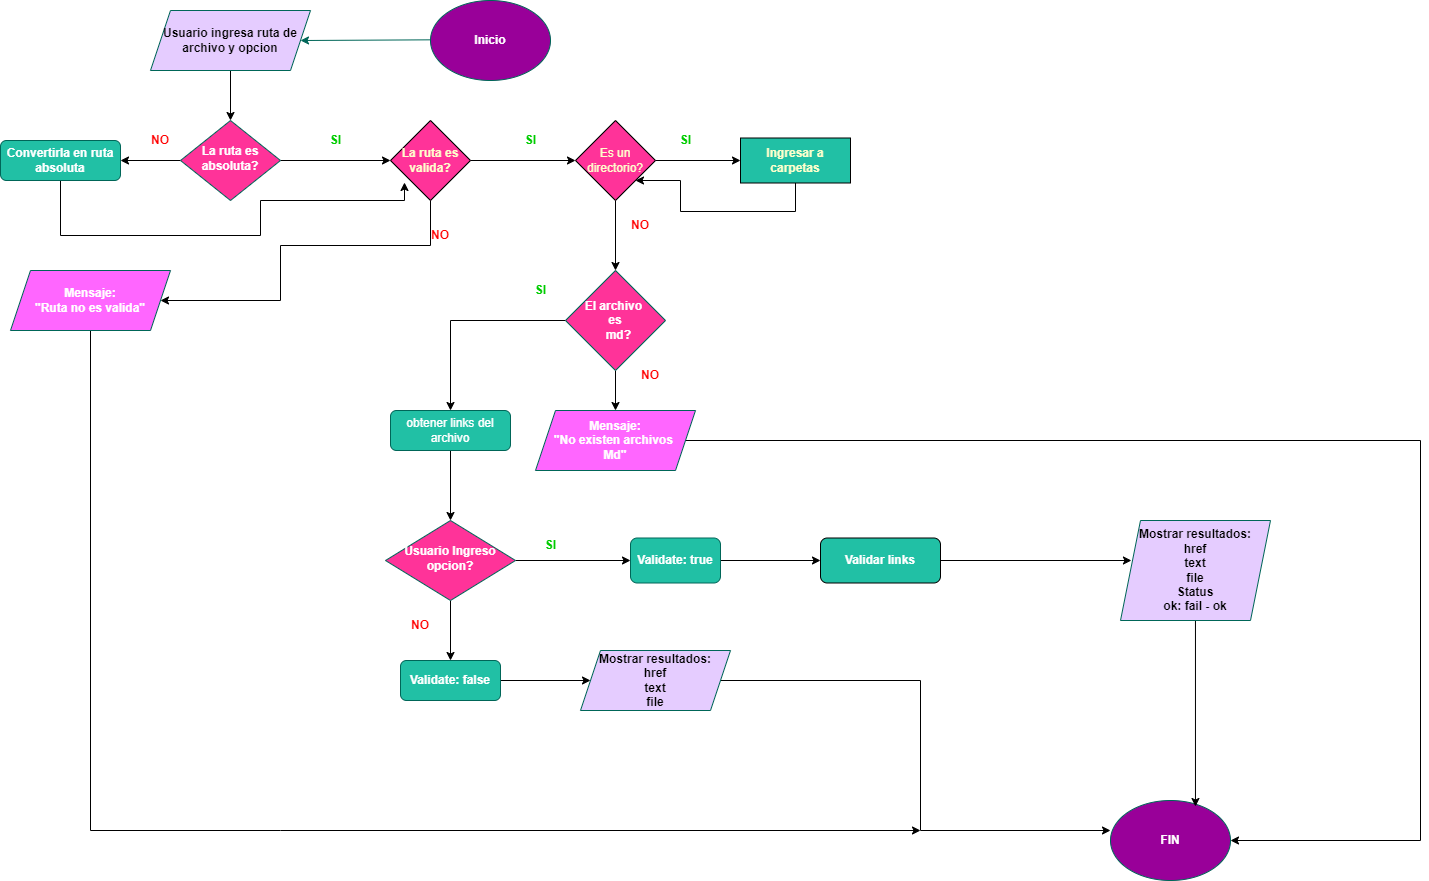

The diagram above was exported from draw.io. Its source (the exported page's mxGraphModel, read from the mxfile embedded in the PNG):
<mxGraphModel dx="1935" dy="474" grid="1" gridSize="10" guides="1" tooltips="1" connect="1" arrows="1" fold="1" page="1" pageScale="1" pageWidth="827" pageHeight="1169" math="0" shadow="0">
  <root>
    <mxCell id="WIyWlLk6GJQsqaUBKTNV-0" />
    <mxCell id="WIyWlLk6GJQsqaUBKTNV-1" parent="WIyWlLk6GJQsqaUBKTNV-0" />
    <mxCell id="5hdRpkaPI0aYfvq-8GOf-4" style="edgeStyle=orthogonalEdgeStyle;rounded=0;orthogonalLoop=1;jettySize=auto;html=1;entryX=1;entryY=0.5;entryDx=0;entryDy=0;" parent="WIyWlLk6GJQsqaUBKTNV-1" source="bsvvh34VxFHOaRpJ6XTc-54" target="bsvvh34VxFHOaRpJ6XTc-55" edge="1">
      <mxGeometry relative="1" as="geometry" />
    </mxCell>
    <mxCell id="5hdRpkaPI0aYfvq-8GOf-12" style="edgeStyle=orthogonalEdgeStyle;rounded=0;orthogonalLoop=1;jettySize=auto;html=1;entryX=0;entryY=0.5;entryDx=0;entryDy=0;" parent="WIyWlLk6GJQsqaUBKTNV-1" source="bsvvh34VxFHOaRpJ6XTc-54" target="5hdRpkaPI0aYfvq-8GOf-9" edge="1">
      <mxGeometry relative="1" as="geometry" />
    </mxCell>
    <mxCell id="bsvvh34VxFHOaRpJ6XTc-54" value="La ruta es absoluta?" style="rhombus;whiteSpace=wrap;html=1;shadow=0;fontFamily=Helvetica;fontSize=12;align=center;strokeWidth=1;spacing=6;spacingTop=-4;fillColor=#FF3399;strokeColor=#006658;fontColor=#FFFFFF;fontStyle=1" parent="WIyWlLk6GJQsqaUBKTNV-1" vertex="1">
      <mxGeometry x="-530" y="160" width="100" height="80" as="geometry" />
    </mxCell>
    <mxCell id="5hdRpkaPI0aYfvq-8GOf-45" style="edgeStyle=orthogonalEdgeStyle;rounded=0;orthogonalLoop=1;jettySize=auto;html=1;entryX=0.175;entryY=0.775;entryDx=0;entryDy=0;entryPerimeter=0;" parent="WIyWlLk6GJQsqaUBKTNV-1" source="bsvvh34VxFHOaRpJ6XTc-55" target="5hdRpkaPI0aYfvq-8GOf-9" edge="1">
      <mxGeometry relative="1" as="geometry">
        <mxPoint x="-620" y="330" as="targetPoint" />
        <Array as="points">
          <mxPoint x="-650" y="275" />
          <mxPoint x="-450" y="275" />
          <mxPoint x="-450" y="240" />
          <mxPoint x="-306" y="240" />
        </Array>
      </mxGeometry>
    </mxCell>
    <mxCell id="bsvvh34VxFHOaRpJ6XTc-55" value="Convertirla en ruta absoluta" style="rounded=1;whiteSpace=wrap;html=1;fontSize=12;glass=0;strokeWidth=1;shadow=0;fillColor=#21C0A5;strokeColor=#006658;fontColor=#FFFFFF;fontStyle=1" parent="WIyWlLk6GJQsqaUBKTNV-1" vertex="1">
      <mxGeometry x="-710" y="180" width="120" height="40" as="geometry" />
    </mxCell>
    <mxCell id="5hdRpkaPI0aYfvq-8GOf-1" style="edgeStyle=orthogonalEdgeStyle;rounded=0;orthogonalLoop=1;jettySize=auto;html=1;entryX=0.5;entryY=0;entryDx=0;entryDy=0;" parent="WIyWlLk6GJQsqaUBKTNV-1" source="bsvvh34VxFHOaRpJ6XTc-57" target="bsvvh34VxFHOaRpJ6XTc-54" edge="1">
      <mxGeometry relative="1" as="geometry" />
    </mxCell>
    <mxCell id="bsvvh34VxFHOaRpJ6XTc-57" value="&lt;font color=&quot;#000000&quot;&gt;Usuario ingresa ruta de archivo&amp;nbsp;y opcion&lt;/font&gt;" style="shape=parallelogram;perimeter=parallelogramPerimeter;whiteSpace=wrap;html=1;fixedSize=1;fillColor=#E5CCFF;strokeColor=#006658;fontColor=#FFFFFF;fontStyle=1" parent="WIyWlLk6GJQsqaUBKTNV-1" vertex="1">
      <mxGeometry x="-560" y="50" width="160" height="60" as="geometry" />
    </mxCell>
    <mxCell id="5hdRpkaPI0aYfvq-8GOf-36" style="edgeStyle=orthogonalEdgeStyle;rounded=0;orthogonalLoop=1;jettySize=auto;html=1;entryX=0;entryY=0.5;entryDx=0;entryDy=0;" parent="WIyWlLk6GJQsqaUBKTNV-1" source="bsvvh34VxFHOaRpJ6XTc-59" target="bsvvh34VxFHOaRpJ6XTc-72" edge="1">
      <mxGeometry relative="1" as="geometry" />
    </mxCell>
    <mxCell id="5hdRpkaPI0aYfvq-8GOf-37" style="edgeStyle=orthogonalEdgeStyle;rounded=0;orthogonalLoop=1;jettySize=auto;html=1;exitX=0.5;exitY=1;exitDx=0;exitDy=0;entryX=0.5;entryY=0;entryDx=0;entryDy=0;" parent="WIyWlLk6GJQsqaUBKTNV-1" source="bsvvh34VxFHOaRpJ6XTc-59" target="bsvvh34VxFHOaRpJ6XTc-71" edge="1">
      <mxGeometry relative="1" as="geometry" />
    </mxCell>
    <mxCell id="bsvvh34VxFHOaRpJ6XTc-59" value="Usuario Ingreso opcion?" style="rhombus;whiteSpace=wrap;html=1;shadow=0;fontFamily=Helvetica;fontSize=12;align=center;strokeWidth=1;spacing=6;spacingTop=-4;fillColor=#FF3399;strokeColor=#006658;fontColor=#FFFFFF;fontStyle=1" parent="WIyWlLk6GJQsqaUBKTNV-1" vertex="1">
      <mxGeometry x="-325" y="560" width="130" height="80" as="geometry" />
    </mxCell>
    <mxCell id="5hdRpkaPI0aYfvq-8GOf-51" style="edgeStyle=orthogonalEdgeStyle;rounded=0;orthogonalLoop=1;jettySize=auto;html=1;entryX=0;entryY=0.5;entryDx=0;entryDy=0;" parent="WIyWlLk6GJQsqaUBKTNV-1" source="bsvvh34VxFHOaRpJ6XTc-71" target="5hdRpkaPI0aYfvq-8GOf-49" edge="1">
      <mxGeometry relative="1" as="geometry" />
    </mxCell>
    <mxCell id="bsvvh34VxFHOaRpJ6XTc-71" value="Validate: false" style="rounded=1;whiteSpace=wrap;html=1;fillColor=#21C0A5;strokeColor=#006658;fontColor=#FFFFFF;fontStyle=1" parent="WIyWlLk6GJQsqaUBKTNV-1" vertex="1">
      <mxGeometry x="-310" y="700" width="100" height="40" as="geometry" />
    </mxCell>
    <mxCell id="5hdRpkaPI0aYfvq-8GOf-41" style="edgeStyle=orthogonalEdgeStyle;rounded=0;orthogonalLoop=1;jettySize=auto;html=1;entryX=0;entryY=0.5;entryDx=0;entryDy=0;" parent="WIyWlLk6GJQsqaUBKTNV-1" source="bsvvh34VxFHOaRpJ6XTc-72" target="5hdRpkaPI0aYfvq-8GOf-40" edge="1">
      <mxGeometry relative="1" as="geometry" />
    </mxCell>
    <mxCell id="bsvvh34VxFHOaRpJ6XTc-72" value="Validate: true" style="rounded=1;whiteSpace=wrap;html=1;fillColor=#21C0A5;strokeColor=#006658;fontColor=#FFFFFF;fontStyle=1" parent="WIyWlLk6GJQsqaUBKTNV-1" vertex="1">
      <mxGeometry x="-80" y="577.5" width="90" height="45" as="geometry" />
    </mxCell>
    <mxCell id="5hdRpkaPI0aYfvq-8GOf-44" style="edgeStyle=orthogonalEdgeStyle;rounded=0;orthogonalLoop=1;jettySize=auto;html=1;entryX=0;entryY=0.375;entryDx=0;entryDy=0;entryPerimeter=0;exitX=1;exitY=0.5;exitDx=0;exitDy=0;" parent="WIyWlLk6GJQsqaUBKTNV-1" source="5hdRpkaPI0aYfvq-8GOf-49" target="bsvvh34VxFHOaRpJ6XTc-97" edge="1">
      <mxGeometry relative="1" as="geometry">
        <mxPoint x="170" y="720" as="sourcePoint" />
      </mxGeometry>
    </mxCell>
    <mxCell id="bsvvh34VxFHOaRpJ6XTc-93" value="Inicio" style="ellipse;whiteSpace=wrap;html=1;fillColor=#990099;strokeColor=#006658;fontColor=#FFFFFF;fontStyle=1" parent="WIyWlLk6GJQsqaUBKTNV-1" vertex="1">
      <mxGeometry x="-280" y="40" width="120" height="80" as="geometry" />
    </mxCell>
    <mxCell id="bsvvh34VxFHOaRpJ6XTc-94" value="" style="endArrow=classic;html=1;rounded=0;entryX=1;entryY=0.5;entryDx=0;entryDy=0;strokeColor=#006658;fontColor=#5C5C5C;" parent="WIyWlLk6GJQsqaUBKTNV-1" target="bsvvh34VxFHOaRpJ6XTc-57" edge="1">
      <mxGeometry width="50" height="50" relative="1" as="geometry">
        <mxPoint x="-280" y="79.33000000000001" as="sourcePoint" />
        <mxPoint x="-390" y="79.33000000000001" as="targetPoint" />
      </mxGeometry>
    </mxCell>
    <mxCell id="bsvvh34VxFHOaRpJ6XTc-115" value="&lt;font color=&quot;#ff0000&quot;&gt;NO&lt;/font&gt;" style="text;html=1;strokeColor=none;fillColor=none;align=center;verticalAlign=middle;whiteSpace=wrap;rounded=0;fontColor=#5C5C5C;fontStyle=1" parent="WIyWlLk6GJQsqaUBKTNV-1" vertex="1">
      <mxGeometry x="-100" y="250" width="60" height="30" as="geometry" />
    </mxCell>
    <mxCell id="bsvvh34VxFHOaRpJ6XTc-97" value="FIN" style="ellipse;whiteSpace=wrap;html=1;fillColor=#990099;strokeColor=#006658;fontColor=#FFFFFF;fontStyle=1" parent="WIyWlLk6GJQsqaUBKTNV-1" vertex="1">
      <mxGeometry x="400" y="840" width="120" height="80" as="geometry" />
    </mxCell>
    <mxCell id="5hdRpkaPI0aYfvq-8GOf-5" value="&lt;font color=&quot;#ff0000&quot;&gt;NO&lt;/font&gt;" style="text;html=1;strokeColor=none;fillColor=none;align=center;verticalAlign=middle;whiteSpace=wrap;rounded=0;fontColor=#5C5C5C;fontStyle=1" parent="WIyWlLk6GJQsqaUBKTNV-1" vertex="1">
      <mxGeometry x="-580" y="165" width="60" height="30" as="geometry" />
    </mxCell>
    <mxCell id="5hdRpkaPI0aYfvq-8GOf-14" style="edgeStyle=orthogonalEdgeStyle;rounded=0;orthogonalLoop=1;jettySize=auto;html=1;entryX=0;entryY=0.5;entryDx=0;entryDy=0;" parent="WIyWlLk6GJQsqaUBKTNV-1" source="5hdRpkaPI0aYfvq-8GOf-9" target="5hdRpkaPI0aYfvq-8GOf-10" edge="1">
      <mxGeometry relative="1" as="geometry" />
    </mxCell>
    <mxCell id="5hdRpkaPI0aYfvq-8GOf-57" style="edgeStyle=orthogonalEdgeStyle;rounded=0;orthogonalLoop=1;jettySize=auto;html=1;fontColor=#FFFFff;" parent="WIyWlLk6GJQsqaUBKTNV-1" source="5hdRpkaPI0aYfvq-8GOf-9" target="5hdRpkaPI0aYfvq-8GOf-56" edge="1">
      <mxGeometry relative="1" as="geometry">
        <mxPoint x="-320" y="350" as="targetPoint" />
        <Array as="points">
          <mxPoint x="-280" y="285" />
          <mxPoint x="-430" y="285" />
          <mxPoint x="-430" y="340" />
        </Array>
      </mxGeometry>
    </mxCell>
    <mxCell id="5hdRpkaPI0aYfvq-8GOf-9" value="&lt;b&gt;&lt;font color=&quot;#ffffcc&quot;&gt;La ruta es valida?&lt;/font&gt;&lt;/b&gt;" style="rhombus;whiteSpace=wrap;html=1;fillColor=#FF3399;" parent="WIyWlLk6GJQsqaUBKTNV-1" vertex="1">
      <mxGeometry x="-320" y="160" width="80" height="80" as="geometry" />
    </mxCell>
    <mxCell id="5hdRpkaPI0aYfvq-8GOf-17" style="edgeStyle=orthogonalEdgeStyle;rounded=0;orthogonalLoop=1;jettySize=auto;html=1;exitX=1;exitY=0.5;exitDx=0;exitDy=0;entryX=0;entryY=0.5;entryDx=0;entryDy=0;" parent="WIyWlLk6GJQsqaUBKTNV-1" source="5hdRpkaPI0aYfvq-8GOf-10" target="5hdRpkaPI0aYfvq-8GOf-18" edge="1">
      <mxGeometry relative="1" as="geometry">
        <mxPoint x="12.63000000000011" y="200.015" as="targetPoint" />
      </mxGeometry>
    </mxCell>
    <mxCell id="5hdRpkaPI0aYfvq-8GOf-20" style="edgeStyle=orthogonalEdgeStyle;rounded=0;orthogonalLoop=1;jettySize=auto;html=1;entryX=0.5;entryY=0;entryDx=0;entryDy=0;" parent="WIyWlLk6GJQsqaUBKTNV-1" source="5hdRpkaPI0aYfvq-8GOf-10" target="5hdRpkaPI0aYfvq-8GOf-19" edge="1">
      <mxGeometry relative="1" as="geometry" />
    </mxCell>
    <mxCell id="5hdRpkaPI0aYfvq-8GOf-10" value="&lt;font color=&quot;#ffffcc&quot;&gt;Es un directorio?&lt;/font&gt;" style="rhombus;whiteSpace=wrap;html=1;fillColor=#FF3399;" parent="WIyWlLk6GJQsqaUBKTNV-1" vertex="1">
      <mxGeometry x="-135" y="160" width="80" height="80" as="geometry" />
    </mxCell>
    <mxCell id="5hdRpkaPI0aYfvq-8GOf-13" value="&lt;font color=&quot;#00cc00&quot;&gt;SI&lt;/font&gt;" style="text;html=1;align=center;verticalAlign=middle;resizable=0;points=[];autosize=1;strokeColor=none;fillColor=none;fontColor=#5C5C5C;fontStyle=1" parent="WIyWlLk6GJQsqaUBKTNV-1" vertex="1">
      <mxGeometry x="-390" y="170" width="30" height="20" as="geometry" />
    </mxCell>
    <mxCell id="5hdRpkaPI0aYfvq-8GOf-15" value="&lt;font color=&quot;#00cc00&quot; style=&quot;&quot;&gt;SI&lt;/font&gt;" style="text;html=1;align=center;verticalAlign=middle;resizable=0;points=[];autosize=1;strokeColor=none;fillColor=none;fontColor=#5C5C5C;fontStyle=1" parent="WIyWlLk6GJQsqaUBKTNV-1" vertex="1">
      <mxGeometry x="-195" y="170" width="30" height="20" as="geometry" />
    </mxCell>
    <mxCell id="yu-PUeWL32FFORVRW1t_-9" style="edgeStyle=orthogonalEdgeStyle;rounded=0;orthogonalLoop=1;jettySize=auto;html=1;entryX=1;entryY=1;entryDx=0;entryDy=0;" parent="WIyWlLk6GJQsqaUBKTNV-1" source="5hdRpkaPI0aYfvq-8GOf-18" target="5hdRpkaPI0aYfvq-8GOf-10" edge="1">
      <mxGeometry relative="1" as="geometry">
        <mxPoint x="40" y="280" as="targetPoint" />
        <Array as="points">
          <mxPoint x="85" y="251" />
          <mxPoint x="-30" y="251" />
          <mxPoint x="-30" y="220" />
        </Array>
      </mxGeometry>
    </mxCell>
    <mxCell id="5hdRpkaPI0aYfvq-8GOf-18" value="&lt;font color=&quot;#ffffcc&quot;&gt;&lt;b&gt;Ingresar a carpetas&lt;/b&gt;&lt;/font&gt;" style="rounded=0;whiteSpace=wrap;html=1;fillColor=#21C0A5;" parent="WIyWlLk6GJQsqaUBKTNV-1" vertex="1">
      <mxGeometry x="30" y="177.5" width="110" height="45" as="geometry" />
    </mxCell>
    <mxCell id="5hdRpkaPI0aYfvq-8GOf-22" style="edgeStyle=orthogonalEdgeStyle;rounded=0;orthogonalLoop=1;jettySize=auto;html=1;exitX=0;exitY=0.5;exitDx=0;exitDy=0;entryX=0.5;entryY=0;entryDx=0;entryDy=0;" parent="WIyWlLk6GJQsqaUBKTNV-1" source="5hdRpkaPI0aYfvq-8GOf-19" target="5hdRpkaPI0aYfvq-8GOf-31" edge="1">
      <mxGeometry relative="1" as="geometry">
        <mxPoint x="-225" y="350" as="targetPoint" />
      </mxGeometry>
    </mxCell>
    <mxCell id="5hdRpkaPI0aYfvq-8GOf-47" style="edgeStyle=orthogonalEdgeStyle;rounded=0;orthogonalLoop=1;jettySize=auto;html=1;entryX=0.5;entryY=0;entryDx=0;entryDy=0;" parent="WIyWlLk6GJQsqaUBKTNV-1" source="5hdRpkaPI0aYfvq-8GOf-19" target="5hdRpkaPI0aYfvq-8GOf-24" edge="1">
      <mxGeometry relative="1" as="geometry" />
    </mxCell>
    <mxCell id="5hdRpkaPI0aYfvq-8GOf-19" value="El archivo &lt;br&gt;es&lt;br&gt;&amp;nbsp; md?" style="rhombus;whiteSpace=wrap;html=1;fillColor=#FF3399;strokeColor=#006658;fontColor=#FFFFFF;fontStyle=1" parent="WIyWlLk6GJQsqaUBKTNV-1" vertex="1">
      <mxGeometry x="-145" y="310" width="100" height="100" as="geometry" />
    </mxCell>
    <mxCell id="5hdRpkaPI0aYfvq-8GOf-21" value="&lt;font color=&quot;#00cc00&quot;&gt;SI&lt;/font&gt;" style="text;html=1;align=center;verticalAlign=middle;resizable=0;points=[];autosize=1;strokeColor=none;fillColor=none;fontColor=#5C5C5C;fontStyle=1" parent="WIyWlLk6GJQsqaUBKTNV-1" vertex="1">
      <mxGeometry x="-40" y="170" width="30" height="20" as="geometry" />
    </mxCell>
    <mxCell id="5hdRpkaPI0aYfvq-8GOf-23" value="&lt;font color=&quot;#00cc00&quot;&gt;SI&lt;/font&gt;" style="text;html=1;align=center;verticalAlign=middle;resizable=0;points=[];autosize=1;strokeColor=none;fillColor=none;fontColor=#5C5C5C;fontStyle=1" parent="WIyWlLk6GJQsqaUBKTNV-1" vertex="1">
      <mxGeometry x="-185" y="320" width="30" height="20" as="geometry" />
    </mxCell>
    <mxCell id="5hdRpkaPI0aYfvq-8GOf-63" style="edgeStyle=orthogonalEdgeStyle;rounded=0;orthogonalLoop=1;jettySize=auto;html=1;fontColor=#FF0000;" parent="WIyWlLk6GJQsqaUBKTNV-1" source="5hdRpkaPI0aYfvq-8GOf-24" edge="1">
      <mxGeometry relative="1" as="geometry">
        <mxPoint x="520" y="880" as="targetPoint" />
        <Array as="points">
          <mxPoint x="710" y="480" />
          <mxPoint x="710" y="880" />
        </Array>
      </mxGeometry>
    </mxCell>
    <mxCell id="5hdRpkaPI0aYfvq-8GOf-24" value="Mensaje:&lt;br&gt;&quot;No existen archivos &lt;br&gt;Md&quot;" style="shape=parallelogram;perimeter=parallelogramPerimeter;whiteSpace=wrap;html=1;fixedSize=1;fillColor=#FF66FF;strokeColor=#006658;fontColor=#FFFFFF;fontStyle=1" parent="WIyWlLk6GJQsqaUBKTNV-1" vertex="1">
      <mxGeometry x="-175" y="450" width="160" height="60" as="geometry" />
    </mxCell>
    <mxCell id="5hdRpkaPI0aYfvq-8GOf-26" value="&lt;font color=&quot;#ff0000&quot;&gt;NO&lt;/font&gt;" style="text;html=1;strokeColor=none;fillColor=none;align=center;verticalAlign=middle;whiteSpace=wrap;rounded=0;fontColor=#5C5C5C;fontStyle=1" parent="WIyWlLk6GJQsqaUBKTNV-1" vertex="1">
      <mxGeometry x="-90" y="400" width="60" height="30" as="geometry" />
    </mxCell>
    <mxCell id="5hdRpkaPI0aYfvq-8GOf-34" style="edgeStyle=orthogonalEdgeStyle;rounded=0;orthogonalLoop=1;jettySize=auto;html=1;entryX=0.5;entryY=0;entryDx=0;entryDy=0;" parent="WIyWlLk6GJQsqaUBKTNV-1" source="5hdRpkaPI0aYfvq-8GOf-31" target="bsvvh34VxFHOaRpJ6XTc-59" edge="1">
      <mxGeometry relative="1" as="geometry" />
    </mxCell>
    <mxCell id="5hdRpkaPI0aYfvq-8GOf-31" value="obtener links del archivo" style="rounded=1;whiteSpace=wrap;html=1;fontSize=12;glass=0;strokeWidth=1;shadow=0;fillColor=#21C0A5;strokeColor=#006658;fontColor=#FFFFFF;" parent="WIyWlLk6GJQsqaUBKTNV-1" vertex="1">
      <mxGeometry x="-320" y="450" width="120" height="40" as="geometry" />
    </mxCell>
    <mxCell id="5hdRpkaPI0aYfvq-8GOf-38" value="&lt;font color=&quot;#00cc00&quot;&gt;SI&lt;/font&gt;" style="text;html=1;align=center;verticalAlign=middle;resizable=0;points=[];autosize=1;strokeColor=none;fillColor=none;fontColor=#5C5C5C;fontStyle=1" parent="WIyWlLk6GJQsqaUBKTNV-1" vertex="1">
      <mxGeometry x="-175" y="575" width="30" height="20" as="geometry" />
    </mxCell>
    <mxCell id="5hdRpkaPI0aYfvq-8GOf-39" value="&lt;font color=&quot;#ff0000&quot;&gt;NO&lt;/font&gt;" style="text;html=1;strokeColor=none;fillColor=none;align=center;verticalAlign=middle;whiteSpace=wrap;rounded=0;fontColor=#5C5C5C;fontStyle=1" parent="WIyWlLk6GJQsqaUBKTNV-1" vertex="1">
      <mxGeometry x="-320" y="650" width="60" height="30" as="geometry" />
    </mxCell>
    <mxCell id="5hdRpkaPI0aYfvq-8GOf-54" style="edgeStyle=orthogonalEdgeStyle;rounded=0;orthogonalLoop=1;jettySize=auto;html=1;entryX=0.073;entryY=0.4;entryDx=0;entryDy=0;entryPerimeter=0;" parent="WIyWlLk6GJQsqaUBKTNV-1" source="5hdRpkaPI0aYfvq-8GOf-40" target="5hdRpkaPI0aYfvq-8GOf-52" edge="1">
      <mxGeometry relative="1" as="geometry" />
    </mxCell>
    <mxCell id="5hdRpkaPI0aYfvq-8GOf-40" value="&lt;font color=&quot;#ffffff&quot;&gt;&lt;b&gt;Validar links&lt;/b&gt;&lt;/font&gt;" style="rounded=1;whiteSpace=wrap;html=1;fillColor=#21C0A5;" parent="WIyWlLk6GJQsqaUBKTNV-1" vertex="1">
      <mxGeometry x="110" y="577.5" width="120" height="45" as="geometry" />
    </mxCell>
    <mxCell id="5hdRpkaPI0aYfvq-8GOf-49" value="&lt;span&gt;&lt;font color=&quot;#000000&quot;&gt;Mostrar resultados:&lt;br&gt;href&lt;br&gt;text&lt;br&gt;file&lt;/font&gt;&lt;br&gt;&lt;/span&gt;" style="shape=parallelogram;perimeter=parallelogramPerimeter;whiteSpace=wrap;html=1;fixedSize=1;fillColor=#E5CCFF;strokeColor=#006658;fontColor=#FFFFFF;fontStyle=1" parent="WIyWlLk6GJQsqaUBKTNV-1" vertex="1">
      <mxGeometry x="-130" y="690" width="150" height="60" as="geometry" />
    </mxCell>
    <mxCell id="5hdRpkaPI0aYfvq-8GOf-55" style="edgeStyle=orthogonalEdgeStyle;rounded=0;orthogonalLoop=1;jettySize=auto;html=1;entryX=0.708;entryY=0.075;entryDx=0;entryDy=0;entryPerimeter=0;" parent="WIyWlLk6GJQsqaUBKTNV-1" source="5hdRpkaPI0aYfvq-8GOf-52" target="bsvvh34VxFHOaRpJ6XTc-97" edge="1">
      <mxGeometry relative="1" as="geometry" />
    </mxCell>
    <mxCell id="5hdRpkaPI0aYfvq-8GOf-52" value="&lt;span&gt;&lt;font color=&quot;#000000&quot;&gt;Mostrar resultados:&lt;br&gt;href&lt;br&gt;text&lt;br&gt;file&lt;br&gt;Status&lt;br&gt;ok: fail - ok&lt;/font&gt;&lt;br&gt;&lt;/span&gt;" style="shape=parallelogram;perimeter=parallelogramPerimeter;whiteSpace=wrap;html=1;fixedSize=1;fillColor=#E5CCFF;strokeColor=#006658;fontColor=#FFFFFF;fontStyle=1" parent="WIyWlLk6GJQsqaUBKTNV-1" vertex="1">
      <mxGeometry x="410" y="560" width="150" height="100" as="geometry" />
    </mxCell>
    <mxCell id="5hdRpkaPI0aYfvq-8GOf-62" style="edgeStyle=orthogonalEdgeStyle;rounded=0;orthogonalLoop=1;jettySize=auto;html=1;fontColor=#FF0000;" parent="WIyWlLk6GJQsqaUBKTNV-1" source="5hdRpkaPI0aYfvq-8GOf-56" edge="1">
      <mxGeometry relative="1" as="geometry">
        <mxPoint x="210" y="870" as="targetPoint" />
        <Array as="points">
          <mxPoint x="-430" y="870" />
          <mxPoint x="180" y="870" />
        </Array>
      </mxGeometry>
    </mxCell>
    <mxCell id="5hdRpkaPI0aYfvq-8GOf-56" value="Mensaje:&lt;br&gt;&quot;Ruta no es valida&quot;" style="shape=parallelogram;perimeter=parallelogramPerimeter;whiteSpace=wrap;html=1;fixedSize=1;fillColor=#FF66FF;strokeColor=#006658;fontColor=#FFFFFF;fontStyle=1" parent="WIyWlLk6GJQsqaUBKTNV-1" vertex="1">
      <mxGeometry x="-700" y="310" width="160" height="60" as="geometry" />
    </mxCell>
    <mxCell id="5hdRpkaPI0aYfvq-8GOf-61" value="&lt;font color=&quot;#ff0000&quot;&gt;NO&lt;/font&gt;" style="text;html=1;strokeColor=none;fillColor=none;align=center;verticalAlign=middle;whiteSpace=wrap;rounded=0;fontColor=#5C5C5C;fontStyle=1" parent="WIyWlLk6GJQsqaUBKTNV-1" vertex="1">
      <mxGeometry x="-300" y="260" width="60" height="30" as="geometry" />
    </mxCell>
  </root>
</mxGraphModel>